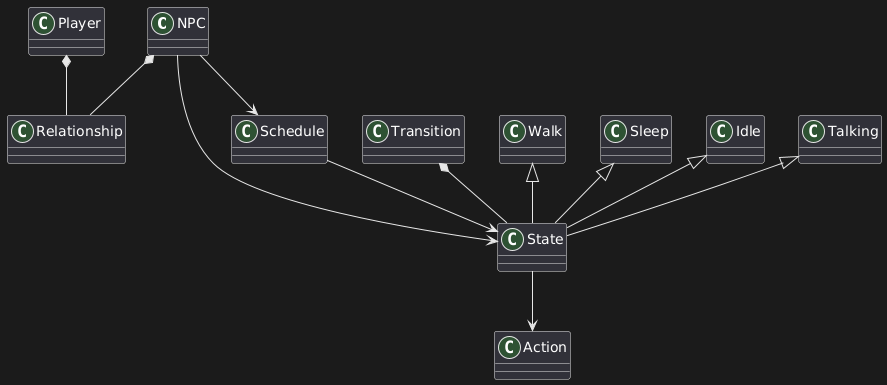

The diagram above was rendered by PlantUML. Its source (embedded in the PNG):
@startuml
class NPC
class Relationship
class State
class Schedule
class Action
class Transition
class Walk
class Sleep
class Idle
class Talking
class Player

NPC --> Schedule
NPC --> State
Transition *-- State
NPC *-- Relationship
Player *-- Relationship
Schedule --> State
State --> Action
Walk <|-- State
Sleep <|-- State
Idle <|-- State
Talking <|-- State
@enduml